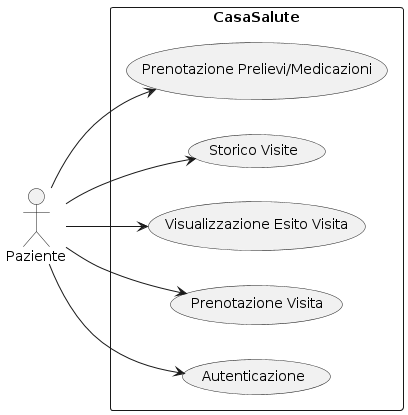

The diagram above was rendered by PlantUML. Its source (embedded in the PNG):
@startuml
left to right direction
actor Paziente as Patient

rectangle CasaSalute {
    usecase "Autenticazione" as UC_Authentication
    usecase "Prenotazione Visita" as UC_BookAppointment
    usecase "Visualizzazione Esito Visita" as UC_ViewVisitResult
    usecase "Storico Visite" as UC_VisitHistory
    usecase "Prenotazione Prelievi/Medicazioni" as UC_BookTestsTreatments
}

Patient --> UC_Authentication
Patient --> UC_BookAppointment
Patient --> UC_ViewVisitResult
Patient --> UC_VisitHistory
Patient --> UC_BookTestsTreatments
@enduml